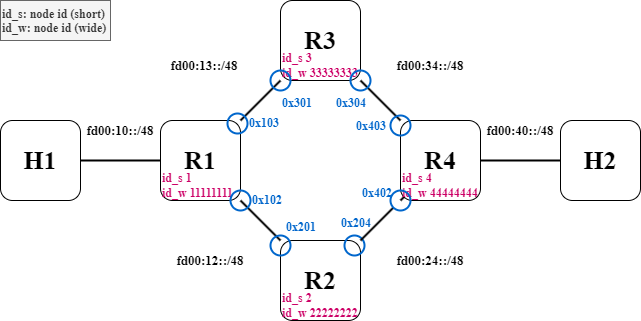

The diagram above was exported from draw.io. Its source (the exported page's mxGraphModel, read from the mxfile embedded in the PNG):
<mxGraphModel dx="756" dy="489" grid="1" gridSize="10" guides="1" tooltips="1" connect="1" arrows="1" fold="1" page="1" pageScale="1" pageWidth="827" pageHeight="1169" math="0" shadow="0">
  <root>
    <mxCell id="0" />
    <mxCell id="1" parent="0" />
    <mxCell id="3" value="R3" style="rounded=1;whiteSpace=wrap;html=1;fontFamily=Times New Roman;fontStyle=1;fontSize=26;" parent="1" vertex="1">
      <mxGeometry x="520" y="200" width="80" height="80" as="geometry" />
    </mxCell>
    <mxCell id="12" style="edgeStyle=none;html=1;exitX=1;exitY=0;exitDx=0;exitDy=0;entryX=0;entryY=1;entryDx=0;entryDy=0;strokeWidth=2;endArrow=none;endFill=0;" parent="1" source="4" target="3" edge="1">
      <mxGeometry relative="1" as="geometry" />
    </mxCell>
    <mxCell id="13" style="edgeStyle=none;html=1;exitX=1;exitY=1;exitDx=0;exitDy=0;entryX=0;entryY=0;entryDx=0;entryDy=0;strokeWidth=2;endArrow=none;endFill=0;" parent="1" source="4" target="5" edge="1">
      <mxGeometry relative="1" as="geometry" />
    </mxCell>
    <mxCell id="4" value="R1" style="rounded=1;whiteSpace=wrap;html=1;fontFamily=Times New Roman;fontStyle=1;fontSize=26;" parent="1" vertex="1">
      <mxGeometry x="400" y="320" width="80" height="80" as="geometry" />
    </mxCell>
    <mxCell id="14" style="edgeStyle=none;html=1;exitX=1;exitY=0;exitDx=0;exitDy=0;entryX=0;entryY=1;entryDx=0;entryDy=0;strokeWidth=2;endArrow=none;endFill=0;startArrow=none;" parent="1" source="42" target="6" edge="1">
      <mxGeometry relative="1" as="geometry" />
    </mxCell>
    <mxCell id="5" value="R2" style="rounded=1;whiteSpace=wrap;html=1;fontFamily=Times New Roman;fontStyle=1;fontSize=26;" parent="1" vertex="1">
      <mxGeometry x="520" y="440" width="80" height="80" as="geometry" />
    </mxCell>
    <mxCell id="15" style="edgeStyle=none;html=1;exitX=0;exitY=0;exitDx=0;exitDy=0;entryX=1;entryY=1;entryDx=0;entryDy=0;strokeWidth=2;endArrow=none;endFill=0;" parent="1" source="6" target="3" edge="1">
      <mxGeometry relative="1" as="geometry" />
    </mxCell>
    <mxCell id="17" style="edgeStyle=none;html=1;exitX=1;exitY=0.5;exitDx=0;exitDy=0;entryX=0;entryY=0.5;entryDx=0;entryDy=0;strokeWidth=2;endArrow=none;endFill=0;" parent="1" source="6" target="9" edge="1">
      <mxGeometry relative="1" as="geometry" />
    </mxCell>
    <mxCell id="6" value="R4" style="rounded=1;whiteSpace=wrap;html=1;fontFamily=Times New Roman;fontStyle=1;fontSize=26;" parent="1" vertex="1">
      <mxGeometry x="640" y="320" width="80" height="80" as="geometry" />
    </mxCell>
    <mxCell id="11" style="edgeStyle=none;html=1;exitX=1;exitY=0.5;exitDx=0;exitDy=0;endArrow=none;endFill=0;strokeWidth=2;" parent="1" source="7" target="4" edge="1">
      <mxGeometry relative="1" as="geometry" />
    </mxCell>
    <mxCell id="7" value="H1" style="rounded=1;whiteSpace=wrap;html=1;fontFamily=Times New Roman;fontStyle=1;fontSize=26;" parent="1" vertex="1">
      <mxGeometry x="240" y="320" width="80" height="80" as="geometry" />
    </mxCell>
    <mxCell id="9" value="H2" style="rounded=1;whiteSpace=wrap;html=1;fontFamily=Times New Roman;fontStyle=1;fontSize=26;" parent="1" vertex="1">
      <mxGeometry x="800" y="320" width="80" height="80" as="geometry" />
    </mxCell>
    <mxCell id="19" value="fd00:10::/48" style="text;html=1;strokeColor=none;fillColor=none;align=center;verticalAlign=middle;whiteSpace=wrap;rounded=0;fontFamily=Times New Roman;fontStyle=1;fontSize=13;" parent="1" vertex="1">
      <mxGeometry x="330" y="315" width="60" height="30" as="geometry" />
    </mxCell>
    <mxCell id="22" value="fd00:40::/48" style="text;html=1;strokeColor=none;fillColor=none;align=center;verticalAlign=middle;whiteSpace=wrap;rounded=0;fontFamily=Times New Roman;fontStyle=1;fontSize=13;" parent="1" vertex="1">
      <mxGeometry x="730" y="315" width="60" height="30" as="geometry" />
    </mxCell>
    <mxCell id="24" value="fd00:13::/48" style="text;html=1;strokeColor=none;fillColor=none;align=center;verticalAlign=middle;whiteSpace=wrap;rounded=0;fontFamily=Times New Roman;fontStyle=1;fontSize=13;" parent="1" vertex="1">
      <mxGeometry x="414" y="250" width="60" height="30" as="geometry" />
    </mxCell>
    <mxCell id="25" value="fd00:34::/48" style="text;html=1;strokeColor=none;fillColor=none;align=center;verticalAlign=middle;whiteSpace=wrap;rounded=0;fontFamily=Times New Roman;fontStyle=1;fontSize=13;" parent="1" vertex="1">
      <mxGeometry x="640" y="250" width="60" height="30" as="geometry" />
    </mxCell>
    <mxCell id="26" value="fd00:24::/48" style="text;html=1;strokeColor=none;fillColor=none;align=center;verticalAlign=middle;whiteSpace=wrap;rounded=0;fontFamily=Times New Roman;fontStyle=1;fontSize=13;" parent="1" vertex="1">
      <mxGeometry x="640" y="444.62" width="60" height="30" as="geometry" />
    </mxCell>
    <mxCell id="27" value="fd00:12::/48" style="text;html=1;strokeColor=none;fillColor=none;align=center;verticalAlign=middle;whiteSpace=wrap;rounded=0;fontFamily=Times New Roman;fontStyle=1;fontSize=13;" parent="1" vertex="1">
      <mxGeometry x="420" y="444.62" width="60" height="30" as="geometry" />
    </mxCell>
    <mxCell id="28" value="id_s 1&lt;br style=&quot;font-size: 12px;&quot;&gt;id_w 11111111" style="text;html=1;strokeColor=none;fillColor=none;align=left;verticalAlign=middle;whiteSpace=wrap;rounded=0;fontFamily=Times New Roman;fontSize=12;fontStyle=1;fontColor=#CC0066;" parent="1" vertex="1">
      <mxGeometry x="400" y="370" width="80" height="30" as="geometry" />
    </mxCell>
    <mxCell id="29" value="id_s 2&lt;br style=&quot;font-size: 12px;&quot;&gt;id_w 22222222" style="text;html=1;strokeColor=none;fillColor=none;align=left;verticalAlign=middle;whiteSpace=wrap;rounded=0;fontFamily=Times New Roman;fontSize=12;fontStyle=1;fontColor=#CC0066;" parent="1" vertex="1">
      <mxGeometry x="520" y="490" width="80" height="30" as="geometry" />
    </mxCell>
    <mxCell id="30" value="id_s 4&lt;br style=&quot;font-size: 12px;&quot;&gt;id_w 44444444" style="text;html=1;strokeColor=none;fillColor=none;align=left;verticalAlign=middle;whiteSpace=wrap;rounded=0;fontFamily=Times New Roman;fontSize=12;fontStyle=1;fontColor=#CC0066;" parent="1" vertex="1">
      <mxGeometry x="640" y="370" width="80" height="30" as="geometry" />
    </mxCell>
    <mxCell id="31" value="id_s 3&lt;br style=&quot;font-size: 12px;&quot;&gt;id_w 33333333" style="text;html=1;strokeColor=none;fillColor=none;align=left;verticalAlign=middle;whiteSpace=wrap;rounded=0;fontFamily=Times New Roman;fontSize=12;fontStyle=1;fontColor=#CC0066;" parent="1" vertex="1">
      <mxGeometry x="520" y="250" width="80" height="30" as="geometry" />
    </mxCell>
    <mxCell id="33" value="" style="ellipse;whiteSpace=wrap;html=1;aspect=fixed;fontFamily=Times New Roman;fontSize=12;fontColor=#CC0066;fillColor=none;strokeColor=#0066CC;strokeWidth=2;" parent="1" vertex="1">
      <mxGeometry x="510" y="270" width="20" height="20" as="geometry" />
    </mxCell>
    <mxCell id="35" value="0x102" style="text;html=1;strokeColor=none;fillColor=none;align=left;verticalAlign=middle;whiteSpace=wrap;rounded=0;fontFamily=Times New Roman;fontSize=12;fontStyle=1;fontColor=#0066CC;" parent="1" vertex="1">
      <mxGeometry x="490" y="382.69" width="30" height="34.62" as="geometry" />
    </mxCell>
    <mxCell id="36" value="" style="ellipse;whiteSpace=wrap;html=1;aspect=fixed;fontFamily=Times New Roman;fontSize=12;fontColor=#CC0066;fillColor=none;strokeColor=#0066CC;strokeWidth=2;" parent="1" vertex="1">
      <mxGeometry x="590" y="270" width="20" height="20" as="geometry" />
    </mxCell>
    <mxCell id="37" value="" style="ellipse;whiteSpace=wrap;html=1;aspect=fixed;fontFamily=Times New Roman;fontSize=12;fontColor=#CC0066;fillColor=none;strokeColor=#0066CC;strokeWidth=2;" parent="1" vertex="1">
      <mxGeometry x="467" y="313" width="20" height="20" as="geometry" />
    </mxCell>
    <mxCell id="38" value="" style="ellipse;whiteSpace=wrap;html=1;aspect=fixed;fontFamily=Times New Roman;fontSize=12;fontColor=#CC0066;fillColor=none;strokeColor=#0066CC;strokeWidth=2;" parent="1" vertex="1">
      <mxGeometry x="470" y="390" width="20" height="20" as="geometry" />
    </mxCell>
    <mxCell id="39" value="" style="ellipse;whiteSpace=wrap;html=1;aspect=fixed;fontFamily=Times New Roman;fontSize=12;fontColor=#CC0066;fillColor=none;strokeColor=#0066CC;strokeWidth=2;" parent="1" vertex="1">
      <mxGeometry x="510" y="435" width="20" height="20" as="geometry" />
    </mxCell>
    <mxCell id="40" value="" style="ellipse;whiteSpace=wrap;html=1;aspect=fixed;fontFamily=Times New Roman;fontSize=12;fontColor=#CC0066;fillColor=none;strokeColor=#0066CC;strokeWidth=2;" parent="1" vertex="1">
      <mxGeometry x="584" y="435" width="20" height="20" as="geometry" />
    </mxCell>
    <mxCell id="41" value="" style="ellipse;whiteSpace=wrap;html=1;aspect=fixed;fontFamily=Times New Roman;fontSize=12;fontColor=#CC0066;fillColor=none;strokeColor=#0066CC;strokeWidth=2;" parent="1" vertex="1">
      <mxGeometry x="630" y="315" width="20" height="20" as="geometry" />
    </mxCell>
    <mxCell id="43" value="" style="edgeStyle=none;html=1;exitX=1;exitY=0;exitDx=0;exitDy=0;entryX=0;entryY=1;entryDx=0;entryDy=0;strokeWidth=2;endArrow=none;endFill=0;" parent="1" source="5" target="42" edge="1">
      <mxGeometry relative="1" as="geometry">
        <mxPoint x="600" y="440" as="sourcePoint" />
        <mxPoint x="640" y="400" as="targetPoint" />
      </mxGeometry>
    </mxCell>
    <mxCell id="42" value="" style="ellipse;whiteSpace=wrap;html=1;aspect=fixed;fontFamily=Times New Roman;fontSize=12;fontColor=#CC0066;fillColor=none;strokeColor=#0066CC;strokeWidth=2;" parent="1" vertex="1">
      <mxGeometry x="630" y="390" width="20" height="20" as="geometry" />
    </mxCell>
    <mxCell id="44" value="0x103" style="text;html=1;strokeColor=none;fillColor=none;align=left;verticalAlign=middle;whiteSpace=wrap;rounded=0;fontFamily=Times New Roman;fontSize=12;fontStyle=1;fontColor=#0066CC;" parent="1" vertex="1">
      <mxGeometry x="487" y="305.69" width="30" height="34.62" as="geometry" />
    </mxCell>
    <mxCell id="45" value="0x201" style="text;html=1;strokeColor=none;fillColor=none;align=left;verticalAlign=middle;whiteSpace=wrap;rounded=0;fontFamily=Times New Roman;fontSize=12;fontStyle=1;fontColor=#0066CC;" parent="1" vertex="1">
      <mxGeometry x="524" y="410" width="30" height="34.62" as="geometry" />
    </mxCell>
    <mxCell id="46" value="0x204" style="text;html=1;strokeColor=none;fillColor=none;align=left;verticalAlign=middle;whiteSpace=wrap;rounded=0;fontFamily=Times New Roman;fontSize=12;fontStyle=1;fontColor=#0066CC;" parent="1" vertex="1">
      <mxGeometry x="579" y="405.38" width="30" height="34.62" as="geometry" />
    </mxCell>
    <mxCell id="47" value="0x402" style="text;html=1;strokeColor=none;fillColor=none;align=left;verticalAlign=middle;whiteSpace=wrap;rounded=0;fontFamily=Times New Roman;fontSize=12;fontStyle=1;fontColor=#0066CC;" parent="1" vertex="1">
      <mxGeometry x="600" y="375.38" width="30" height="34.62" as="geometry" />
    </mxCell>
    <mxCell id="48" value="0x403" style="text;html=1;strokeColor=none;fillColor=none;align=left;verticalAlign=middle;whiteSpace=wrap;rounded=0;fontFamily=Times New Roman;fontSize=12;fontStyle=1;fontColor=#0066CC;" parent="1" vertex="1">
      <mxGeometry x="594" y="309" width="30" height="34.62" as="geometry" />
    </mxCell>
    <mxCell id="49" value="0x304" style="text;html=1;strokeColor=none;fillColor=none;align=left;verticalAlign=middle;whiteSpace=wrap;rounded=0;fontFamily=Times New Roman;fontSize=12;fontStyle=1;fontColor=#0066CC;" parent="1" vertex="1">
      <mxGeometry x="574" y="285.38" width="30" height="34.62" as="geometry" />
    </mxCell>
    <mxCell id="50" value="0x301" style="text;html=1;strokeColor=none;fillColor=none;align=left;verticalAlign=middle;whiteSpace=wrap;rounded=0;fontFamily=Times New Roman;fontSize=12;fontStyle=1;fontColor=#0066CC;" parent="1" vertex="1">
      <mxGeometry x="520" y="285.38" width="30" height="34.62" as="geometry" />
    </mxCell>
    <mxCell id="53" value="id_s: node id (short)&lt;br&gt;id_w: node id (wide)" style="rounded=0;whiteSpace=wrap;html=1;fontFamily=Times New Roman;fontStyle=1;align=left;verticalAlign=top;fillColor=#f5f5f5;fontColor=#333333;strokeColor=#666666;" vertex="1" parent="1">
      <mxGeometry x="240" y="200" width="110" height="40" as="geometry" />
    </mxCell>
  </root>
</mxGraphModel>